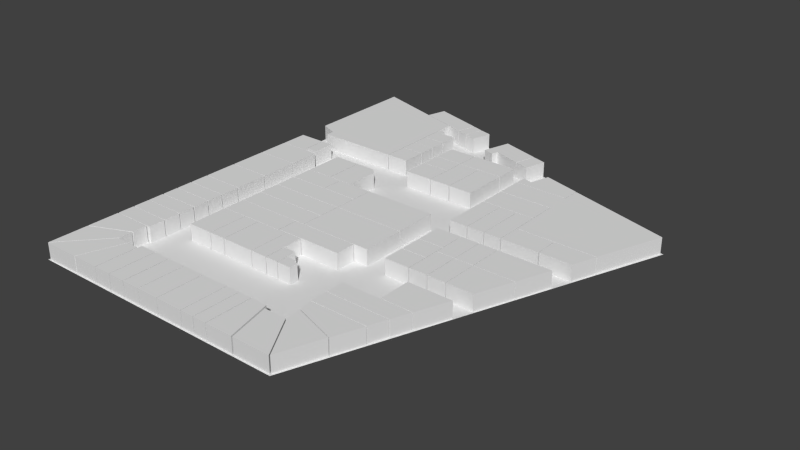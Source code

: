 # Source: floor2scale7.blend  (saved by Blender 2.76.0; exported with 4.5.12 LTS)
import bpy
from mathutils import Matrix  # noqa: F401  (used for matrix-valued properties, if any)

bpy.ops.wm.read_factory_settings(use_empty=True)
scene = bpy.context.scene
scene.name = 'Scene'

# ---- collections
col_collection_1 = bpy.data.collections.new('Collection 1'); scene.collection.children.link(col_collection_1)

# ---- world
world_world = bpy.data.worlds.new('World'); scene.world = world_world
world_world.color = (0.05088, 0.05088, 0.05088)
world_world.use_sun_shadow = False
world_world.sun_shadow_jitter_overblur = 0.0
world_world.cycles.sampling_method = 'MANUAL'
world_world.cycles.sample_map_resolution = 256

# ---- meshes
me_plane_007 = bpy.data.meshes.new('Plane.007')
me_plane_007.from_pydata([(1.841, 0.311, 0.0), (2.098, 0.2384, 0.0), (1.957, 0.7047, 0.0), (2.214, 0.6321, 0.0), (1.824, 0.3179, 0.0), (1.939, 0.7116, 0.0), (1.103, 0.5326, 0.0), (1.218, 0.9262, 0.0), (1.304, 0.4748, 0.0), (1.063, 0.4112, 0.0), (1.265, 0.3534, 0.0), (0.5828, 0.7207, 0.0), (0.6866, 1.076, 0.0), (0.3676, 0.7763, 0.0), (0.4714, 1.131, 0.0), (0.3508, 0.7822, 0.0), (0.4546, 1.137, 0.0), (0.144, 0.8436, 0.0), (0.2478, 1.199, 0.0), (0.1232, 0.8515, 0.0), (0.227, 1.207, 0.0), (-0.8174, 1.123, 0.0), (-0.7136, 1.479, 0.0), (1.841, 0.311, 0.3), (2.098, 0.2384, 0.3), (1.957, 0.7047, 0.3), (2.214, 0.6321, 0.3), (1.824, 0.3179, 0.3), (1.939, 0.7116, 0.3), (1.103, 0.5326, 0.3), (1.218, 0.9262, 0.3), (1.304, 0.4748, 0.3), (1.063, 0.4112, 0.3), (1.265, 0.3534, 0.3), (0.5828, 0.7207, 0.3), (0.6866, 1.076, 0.3), (0.3676, 0.7763, 0.3), (0.4714, 1.131, 0.3), (0.3508, 0.7822, 0.3), (0.4546, 1.137, 0.3), (0.144, 0.8436, 0.3), (0.2478, 1.199, 0.3), (0.1232, 0.8515, 0.3), (0.227, 1.207, 0.3), (-0.8174, 1.123, 0.3), (-0.7136, 1.479, 0.3)], [], [(0, 2, 3, 1), (4, 8, 6, 7, 5), (8, 10, 9, 6), (11, 13, 14, 12), (15, 17, 18, 16), (19, 21, 22, 20), (23, 24, 26, 25), (27, 28, 30, 29, 31), (31, 29, 32, 33), (34, 35, 37, 36), (38, 39, 41, 40), (42, 43, 45, 44), (19, 20, 43, 42), (14, 13, 36, 37), (5, 7, 30, 28), (22, 21, 44, 45), (12, 14, 37, 35), (8, 4, 27, 31), (20, 22, 45, 43), (2, 0, 23, 25), (13, 11, 34, 36), (21, 19, 42, 44), (0, 1, 24, 23), (15, 16, 39, 38), (9, 10, 33, 32), (1, 3, 26, 24), (18, 17, 40, 41), (6, 9, 32, 29), (3, 2, 25, 26), (16, 18, 41, 39), (10, 8, 31, 33), (4, 5, 28, 27), (17, 15, 38, 40), (11, 12, 35, 34), (7, 6, 29, 30)])
me_plane_007.use_remesh_preserve_volume = False
me_plane_007.use_remesh_preserve_attributes = False
me_plane_007.use_mirror_vertex_groups = False
me_plane_007.update()
me_plane_006 = bpy.data.meshes.new('Plane.006')
me_plane_006.from_pydata([(-0.1474, -0.8987, 0.0), (0.259, -0.8987, 0.0), (-0.1474, -0.4657, 0.0), (0.259, -0.4657, 0.0), (-0.1474, -0.4501, 0.0), (0.259, -0.4501, 0.0), (-0.1474, -0.1394, 0.0), (0.259, -0.1394, 0.0), (-0.1474, -0.1266, 0.0), (0.259, -0.1266, 0.0), (-0.1474, 0.1755, 0.0), (0.259, 0.1755, 0.0), (-0.1474, 0.1912, 0.0), (0.259, 0.1912, 0.0), (-0.1474, 0.5146, 0.0), (0.259, 0.5146, 0.0), (-0.03682, 0.5146, 0.0), (-0.1474, 0.6257, 0.0), (-0.03682, 0.6257, 0.0), (-0.1688, -0.8987, 0.0), (-0.1688, 0.9241, 0.0), (-2.009, -0.6121, 0.0), (-2.009, 1.463, 0.0), (-1.68, -0.8987, 0.0), (-1.68, -0.7435, 0.0), (-0.1474, -0.8987, 0.3), (0.259, -0.8987, 0.3), (-0.1474, -0.4657, 0.3), (0.259, -0.4657, 0.3), (-0.1474, -0.4501, 0.3), (0.259, -0.4501, 0.3), (-0.1474, -0.1394, 0.3), (0.259, -0.1394, 0.3), (-0.1474, -0.1266, 0.3), (0.259, -0.1266, 0.3), (-0.1474, 0.1755, 0.3), (0.259, 0.1755, 0.3), (-0.1474, 0.1912, 0.3), (0.259, 0.1912, 0.3), (-0.1474, 0.5146, 0.3), (0.259, 0.5146, 0.3), (-0.03682, 0.5146, 0.3), (-0.1474, 0.6257, 0.3), (-0.03682, 0.6257, 0.3), (-0.1688, -0.8987, 0.3), (-0.1688, 0.9241, 0.3), (-2.009, -0.6121, 0.3), (-2.009, 1.463, 0.3), (-1.68, -0.8987, 0.3), (-1.68, -0.7435, 0.3)], [], [(0, 2, 3, 1), (4, 6, 7, 5), (8, 10, 11, 9), (12, 14, 16, 15, 13), (14, 17, 18, 16), (19, 23, 24, 21, 22, 20), (25, 26, 28, 27), (29, 30, 32, 31), (33, 34, 36, 35), (37, 38, 40, 41, 39), (39, 41, 43, 42), (44, 45, 47, 46, 49, 48), (11, 10, 35, 36), (24, 23, 48, 49), (1, 3, 28, 26), (18, 17, 42, 43), (9, 11, 36, 34), (21, 24, 49, 46), (3, 2, 27, 28), (16, 18, 43, 41), (10, 8, 33, 35), (4, 5, 30, 29), (17, 14, 39, 42), (12, 13, 38, 37), (7, 6, 31, 32), (19, 20, 45, 44), (5, 7, 32, 30), (22, 21, 46, 47), (13, 15, 40, 38), (6, 4, 29, 31), (20, 22, 47, 45), (2, 0, 25, 27), (14, 12, 37, 39), (8, 9, 34, 33), (23, 19, 44, 48), (0, 1, 26, 25), (15, 16, 41, 40)])
me_plane_006.use_remesh_preserve_volume = False
me_plane_006.use_remesh_preserve_attributes = False
me_plane_006.use_mirror_vertex_groups = False
me_plane_006.update()
me_plane_005 = bpy.data.meshes.new('Plane.005')
me_plane_005.from_pydata([(0.1543, -2.758, 0.0), (0.4086, -2.758, 0.0), (0.1543, -2.548, 0.0), (0.4086, -2.597, 0.0), (0.3411, -2.597, 0.0), (0.3412, -2.548, 0.0), (0.1335, -2.758, 0.0), (0.1335, -2.362, 0.0), (-0.08978, -2.758, 0.0), (-0.08978, -2.362, 0.0), (-0.1116, -2.758, 0.0), (-0.1116, -1.998, 0.0), (-0.4107, -2.758, 0.0), (-0.4107, -1.998, 0.0), (-0.4242, -2.758, 0.0), (-0.4242, -1.998, 0.0), (-1.028, -2.758, 0.0), (-1.028, -2.016, 0.0), (-0.7259, -2.016, 0.0), (-0.5789, -1.997, 0.0), (-0.5791, -2.015, 0.0), (-1.048, -2.758, 0.0), (-1.048, -2.016, 0.0), (-1.342, -2.758, 0.0), (-1.342, -2.016, 0.0), (-1.359, -2.758, 0.0), (-1.359, -2.016, 0.0), (-1.822, -2.758, 0.0), (-1.822, -2.016, 0.0), (-0.6005, -1.999, 0.0), (-1.822, -1.999, 0.0), (-0.6005, -1.613, 0.0), (-1.822, -1.613, 0.0), (-0.581, -1.98, 0.0), (-0.581, -1.613, 0.0), (0.6506, -1.98, 0.0), (0.6506, -1.613, 0.0), (-0.4277, -1.6, 0.0), (-1.822, -1.6, 0.0), (-0.4277, -1.219, 0.0), (-1.822, -1.219, 0.0), (-0.4277, -1.198, 0.0), (-1.822, -1.198, 0.0), (-0.4277, -0.8194, 0.0), (-1.822, -0.8194, 0.0), (-0.4277, -0.7989, 0.0), (-1.822, -0.7989, 0.0), (-0.4277, -0.4183, 0.0), (-1.822, -0.4183, 0.0), (-1.102, -0.3978, 0.0), (-1.822, -0.3978, 0.0), (-1.102, -0.01531, 0.0), (-1.822, -0.01531, 0.0), (-1.086, -0.3978, 0.0), (-1.086, -0.01531, 0.0), (-0.4281, -0.3978, 0.0), (-0.4281, -0.01531, 0.0), (-1.343, 0.001403, 0.0), (-1.822, 0.001403, 0.0), (-1.343, 0.7145, 0.0), (-1.822, 0.7145, 0.0), (-1.321, 0.001403, 0.0), (-1.321, 0.7145, 0.0), (-0.8605, 0.001403, 0.0), (-0.9645, 0.7145, 0.0), (-0.8605, 0.6105, 0.0), (-0.4127, -0.7989, 0.0), (-0.4127, -0.01531, 0.0), (0.919, -0.7989, 0.0), (0.919, -0.01531, 0.0), (-0.4127, -0.817, 0.0), (0.919, -0.817, 0.0), (-0.4127, -1.597, 0.0), (0.919, -1.597, 0.0), (0.1543, -2.758, 0.3), (0.4086, -2.758, 0.3), (0.1543, -2.548, 0.3), (0.4086, -2.597, 0.3), (0.3411, -2.597, 0.3), (0.3412, -2.548, 0.3), (0.1335, -2.758, 0.3), (0.1335, -2.362, 0.3), (-0.08978, -2.758, 0.3), (-0.08978, -2.362, 0.3), (-0.1116, -2.758, 0.3), (-0.1116, -1.998, 0.3), (-0.4107, -2.758, 0.3), (-0.4107, -1.998, 0.3), (-0.4242, -2.758, 0.3), (-0.4242, -1.998, 0.3), (-1.028, -2.758, 0.3), (-1.028, -2.016, 0.3), (-0.7259, -2.016, 0.3), (-0.5789, -1.997, 0.3), (-0.5791, -2.015, 0.3), (-1.048, -2.758, 0.3), (-1.048, -2.016, 0.3), (-1.342, -2.758, 0.3), (-1.342, -2.016, 0.3), (-1.359, -2.758, 0.3), (-1.359, -2.016, 0.3), (-1.822, -2.758, 0.3), (-1.822, -2.016, 0.3), (-0.6005, -1.999, 0.3), (-1.822, -1.999, 0.3), (-0.6005, -1.613, 0.3), (-1.822, -1.613, 0.3), (-0.581, -1.98, 0.3), (-0.581, -1.613, 0.3), (0.6506, -1.98, 0.3), (0.6506, -1.613, 0.3), (-0.4277, -1.6, 0.3), (-1.822, -1.6, 0.3), (-0.4277, -1.219, 0.3), (-1.822, -1.219, 0.3), (-0.4277, -1.198, 0.3), (-1.822, -1.198, 0.3), (-0.4277, -0.8194, 0.3), (-1.822, -0.8194, 0.3), (-0.4277, -0.7989, 0.3), (-1.822, -0.7989, 0.3), (-0.4277, -0.4183, 0.3), (-1.822, -0.4183, 0.3), (-1.102, -0.3978, 0.3), (-1.822, -0.3978, 0.3), (-1.102, -0.01531, 0.3), (-1.822, -0.01531, 0.3), (-1.086, -0.3978, 0.3), (-1.086, -0.01531, 0.3), (-0.4281, -0.3978, 0.3), (-0.4281, -0.01531, 0.3), (-1.343, 0.001403, 0.3), (-1.822, 0.001403, 0.3), (-1.343, 0.7145, 0.3), (-1.822, 0.7145, 0.3), (-1.321, 0.001403, 0.3), (-1.321, 0.7145, 0.3), (-0.8605, 0.001403, 0.3), (-0.9645, 0.7145, 0.3), (-0.8605, 0.6105, 0.3), (-0.4127, -0.7989, 0.3), (-0.4127, -0.01531, 0.3), (0.919, -0.7989, 0.3), (0.919, -0.01531, 0.3), (-0.4127, -0.817, 0.3), (0.919, -0.817, 0.3), (-0.4127, -1.597, 0.3), (0.919, -1.597, 0.3)], [], [(0, 2, 5, 4, 3, 1), (6, 8, 9, 7), (10, 12, 13, 11), (14, 16, 17, 18, 20, 19, 15), (21, 23, 24, 22), (25, 27, 28, 26), (30, 32, 31, 29), (34, 36, 35, 33), (38, 40, 39, 37), (42, 44, 43, 41), (46, 48, 47, 45), (50, 52, 51, 49), (54, 56, 55, 53), (58, 60, 59, 57), (62, 64, 65, 63, 61), (67, 69, 68, 66), (71, 73, 72, 70), (74, 75, 77, 78, 79, 76), (80, 81, 83, 82), (84, 85, 87, 86), (88, 89, 93, 94, 92, 91, 90), (95, 96, 98, 97), (99, 100, 102, 101), (104, 103, 105, 106), (108, 107, 109, 110), (112, 111, 113, 114), (116, 115, 117, 118), (120, 119, 121, 122), (124, 123, 125, 126), (128, 127, 129, 130), (132, 131, 133, 134), (136, 135, 137, 139, 138), (141, 140, 142, 143), (145, 144, 146, 147), (54, 53, 127, 128), (26, 28, 102, 100), (0, 1, 75, 74), (55, 56, 130, 129), (27, 25, 99, 101), (1, 3, 77, 75), (53, 55, 129, 127), (30, 29, 103, 104), (5, 2, 76, 79), (56, 54, 128, 130), (31, 32, 106, 105), (3, 4, 78, 77), (58, 57, 131, 132), (29, 31, 105, 103), (4, 5, 79, 78), (59, 60, 134, 133), (32, 30, 104, 106), (6, 7, 81, 80), (57, 59, 133, 131), (34, 33, 107, 108), (9, 8, 82, 83), (60, 58, 132, 134), (35, 36, 110, 109), (7, 9, 83, 81), (62, 61, 135, 136), (33, 35, 109, 107), (8, 6, 80, 82), (65, 64, 138, 139), (36, 34, 108, 110), (10, 11, 85, 84), (61, 63, 137, 135), (38, 37, 111, 112), (13, 12, 86, 87), (64, 62, 136, 138), (39, 40, 114, 113), (11, 13, 87, 85), (63, 65, 139, 137), (37, 39, 113, 111), (12, 10, 84, 86), (67, 66, 140, 141), (40, 38, 112, 114), (14, 15, 89, 88), (68, 69, 143, 142), (42, 41, 115, 116), (17, 16, 90, 91), (66, 68, 142, 140), (43, 44, 118, 117), (18, 17, 91, 92), (69, 67, 141, 143), (41, 43, 117, 115), (16, 14, 88, 90), (71, 70, 144, 145), (44, 42, 116, 118), (20, 18, 92, 94), (72, 73, 147, 146), (46, 45, 119, 120), (15, 19, 93, 89), (70, 72, 146, 144), (47, 48, 122, 121), (19, 20, 94, 93), (73, 71, 145, 147), (45, 47, 121, 119), (21, 22, 96, 95), (48, 46, 120, 122), (24, 23, 97, 98), (50, 49, 123, 124), (22, 24, 98, 96), (51, 52, 126, 125), (23, 21, 95, 97), (49, 51, 125, 123), (25, 26, 100, 99), (52, 50, 124, 126), (28, 27, 101, 102), (2, 0, 74, 76)])
me_plane_005.use_remesh_preserve_volume = False
me_plane_005.use_remesh_preserve_attributes = False
me_plane_005.use_mirror_vertex_groups = False
me_plane_005.update()
me_plane_004 = bpy.data.meshes.new('Plane.004')
me_plane_004.from_pydata([(-0.7086, 0.4568, 0.0), (-0.1965, 0.4568, 0.0), (-0.7086, 0.879, 0.0), (-0.1965, 0.879, 0.0), (-0.1778, 0.4568, 0.0), (-0.1778, 0.879, 0.0), (0.6761, 0.4568, 0.0), (0.6761, 0.879, 0.0), (-0.7086, 0.4409, 0.0), (-0.1965, 0.4409, 0.0), (-0.7086, 0.0779, 0.0), (-0.1965, 0.0779, 0.0), (-0.7086, 0.06141, 0.0), (-0.1965, 0.06141, 0.0), (-0.7086, -0.4107, 0.0), (-0.1965, -0.4107, 0.0), (-0.1774, 0.4388, 0.0), (-0.1774, -0.4107, 0.0), (0.2113, 0.4388, 0.0), (0.2113, -0.4107, 0.0), (0.2313, 0.4388, 0.0), (0.2313, -0.4107, 0.0), (0.6762, 0.4388, 0.0), (0.6762, -0.4107, 0.0), (-0.7086, 0.4568, 0.3), (-0.1965, 0.4568, 0.3), (-0.7086, 0.879, 0.3), (-0.1965, 0.879, 0.3), (-0.1778, 0.4568, 0.3), (-0.1778, 0.879, 0.3), (0.6761, 0.4568, 0.3), (0.6761, 0.879, 0.3), (-0.7086, 0.4409, 0.3), (-0.1965, 0.4409, 0.3), (-0.7086, 0.0779, 0.3), (-0.1965, 0.0779, 0.3), (-0.7086, 0.06141, 0.3), (-0.1965, 0.06141, 0.3), (-0.7086, -0.4107, 0.3), (-0.1965, -0.4107, 0.3), (-0.1774, 0.4388, 0.3), (-0.1774, -0.4107, 0.3), (0.2113, 0.4388, 0.3), (0.2113, -0.4107, 0.3), (0.2313, 0.4388, 0.3), (0.2313, -0.4107, 0.3), (0.6762, 0.4388, 0.3), (0.6762, -0.4107, 0.3)], [], [(0, 2, 3, 1), (5, 7, 6, 4), (9, 11, 10, 8), (13, 15, 14, 12), (20, 22, 23, 21), (16, 18, 19, 17), (24, 25, 27, 26), (29, 28, 30, 31), (33, 32, 34, 35), (37, 36, 38, 39), (44, 45, 47, 46), (40, 41, 43, 42), (21, 23, 47, 45), (0, 1, 25, 24), (12, 14, 38, 36), (9, 8, 32, 33), (22, 20, 44, 46), (1, 3, 27, 25), (15, 13, 37, 39), (10, 11, 35, 34), (3, 2, 26, 27), (16, 17, 41, 40), (8, 10, 34, 32), (5, 4, 28, 29), (19, 18, 42, 43), (11, 9, 33, 35), (5, 3, 27, 29), (17, 19, 43, 41), (13, 12, 36, 37), (6, 7, 31, 30), (18, 16, 40, 42), (20, 21, 45, 44), (4, 6, 30, 28), (23, 22, 46, 47), (2, 0, 24, 26), (14, 15, 39, 38), (7, 5, 29, 31)])
me_plane_004.use_remesh_preserve_volume = False
me_plane_004.use_remesh_preserve_attributes = False
me_plane_004.use_mirror_vertex_groups = False
me_plane_004.update()
me_plane_003 = bpy.data.meshes.new('Plane.003')
me_plane_003.from_pydata([(-0.9395, -1.044, 0.0), (-0.607, -1.044, 0.0), (-0.9395, -0.1314, 0.0), (-0.607, -0.1314, 0.0), (-0.5908, -1.044, 0.0), (-0.5908, -0.1314, 0.0), (-0.2797, -1.044, 0.0), (-0.2797, -0.1314, 0.0), (-0.2635, -1.044, 0.0), (-0.2635, -0.1314, 0.0), (0.04107, -1.044, 0.0), (0.04107, -0.1314, 0.0), (0.05727, -1.044, 0.0), (0.05727, -0.6101, 0.0), (0.7506, -1.044, 0.0), (0.7506, -0.6101, 0.0), (0.7668, -1.044, 0.0), (0.7668, -0.6101, 0.0), (1.357, -1.044, 0.0), (1.515, -0.6101, 0.0), (-0.9395, -0.1184, 0.0), (0.04159, -0.1184, 0.0), (-0.9395, 0.3644, 0.0), (0.04159, 0.3644, 0.0), (-0.9395, 0.3831, 0.0), (0.04625, 0.3831, 0.0), (-0.9395, 0.8357, 0.0), (0.04625, 0.8357, 0.0), (-0.9395, 0.8535, 0.0), (0.04625, 0.8535, 0.0), (-0.9395, 1.059, 0.0), (0.04625, 1.176, 0.0), (-0.643, 1.374, 0.0), (-0.7484, 1.004, 0.0), (0.05207, 0.3831, 0.0), (0.05863, 0.8357, 0.0), (0.06092, -0.5893, 0.0), (0.06254, 1.166, 0.0), (1.517, -0.5893, 0.0), (1.971, 0.6132, 0.0), (-0.9395, -1.044, 0.3), (-0.607, -1.044, 0.3), (-0.9395, -0.1314, 0.3), (-0.607, -0.1314, 0.3), (-0.5908, -1.044, 0.3), (-0.5908, -0.1314, 0.3), (-0.2797, -1.044, 0.3), (-0.2797, -0.1314, 0.3), (-0.2635, -1.044, 0.3), (-0.2635, -0.1314, 0.3), (0.04107, -1.044, 0.3), (0.04107, -0.1314, 0.3), (0.05727, -1.044, 0.3), (0.05727, -0.6101, 0.3), (0.7506, -1.044, 0.3), (0.7506, -0.6101, 0.3), (0.7668, -1.044, 0.3), (0.7668, -0.6101, 0.3), (1.357, -1.044, 0.3), (1.515, -0.6101, 0.3), (-0.9395, -0.1184, 0.3), (0.04159, -0.1184, 0.3), (-0.9395, 0.3644, 0.3), (0.04159, 0.3644, 0.3), (-0.9395, 0.3831, 0.3), (0.04625, 0.3831, 0.3), (-0.9395, 0.8357, 0.3), (0.04625, 0.8357, 0.3), (-0.9395, 0.8535, 0.3), (0.04625, 0.8535, 0.3), (-0.9395, 1.059, 0.3), (0.04625, 1.176, 0.3), (-0.643, 1.374, 0.3), (-0.7484, 1.004, 0.3), (0.05207, 0.3831, 0.3), (0.05863, 0.8357, 0.3), (0.06092, -0.5893, 0.3), (0.06254, 1.166, 0.3), (1.517, -0.5893, 0.3), (1.971, 0.6132, 0.3)], [], [(0, 2, 3, 1), (5, 7, 6, 4), (20, 22, 23, 21), (9, 11, 10, 8), (13, 15, 14, 12), (17, 19, 18, 16), (28, 30, 33, 32, 31, 29), (34, 25, 24, 26, 27, 35, 37, 39, 38, 36), (40, 41, 43, 42), (45, 44, 46, 47), (60, 61, 63, 62), (49, 48, 50, 51), (53, 52, 54, 55), (57, 56, 58, 59), (68, 69, 71, 72, 73, 70), (74, 76, 78, 79, 77, 75, 67, 66, 64, 65), (23, 22, 62, 63), (36, 38, 78, 76), (19, 17, 57, 59), (24, 25, 65, 64), (39, 37, 77, 79), (27, 26, 66, 67), (10, 11, 51, 50), (2, 0, 40, 42), (26, 24, 64, 66), (8, 10, 50, 48), (0, 1, 41, 40), (28, 29, 69, 68), (11, 9, 49, 51), (1, 3, 43, 41), (35, 27, 67, 75), (13, 12, 52, 53), (3, 2, 42, 43), (33, 30, 70, 73), (17, 16, 56, 57), (5, 4, 44, 45), (29, 31, 71, 69), (14, 15, 55, 54), (20, 21, 61, 60), (30, 28, 68, 70), (12, 14, 54, 52), (25, 34, 74, 65), (31, 32, 72, 71), (15, 13, 53, 55), (6, 7, 47, 46), (32, 33, 73, 72), (22, 20, 60, 62), (4, 6, 46, 44), (34, 36, 76, 74), (21, 23, 63, 61), (7, 5, 45, 47), (37, 35, 75, 77), (18, 19, 59, 58), (9, 8, 48, 49), (38, 39, 79, 78), (16, 18, 58, 56)])
me_plane_003.use_remesh_preserve_volume = False
me_plane_003.use_remesh_preserve_attributes = False
me_plane_003.use_mirror_vertex_groups = False
me_plane_003.update()
me_plane_002 = bpy.data.meshes.new('Plane.002')
me_plane_002.from_pydata([(-0.9447, -0.9838, 0.0), (-0.4872, -0.9838, 0.0), (-0.9447, -0.5842, 0.0), (-0.4872, -0.5842, 0.0), (-0.9447, -0.5632, 0.0), (-0.4872, -0.5632, 0.0), (-0.9447, -0.1695, 0.0), (-0.4872, -0.1695, 0.0), (-0.9447, -0.1508, 0.0), (-0.4872, -0.1508, 0.0), (-0.9447, 0.3109, 0.0), (-0.4872, 0.3109, 0.0), (-0.4679, -0.9838, 0.0), (-0.4679, -0.3198, 0.0), (-0.1393, -0.9838, 0.0), (-0.1393, -0.3198, 0.0), (-0.1393, -0.3043, 0.0), (-0.4679, -0.3043, 0.0), (-0.1393, 0.3121, 0.0), (-0.4679, 0.3121, 0.0), (-0.1215, -0.9838, 0.0), (-0.1215, -0.3198, 0.0), (0.209, -0.9838, 0.0), (0.209, -0.3198, 0.0), (-0.1218, -0.3043, 0.0), (-0.1218, 0.3121, 0.0), (0.2087, -0.3043, 0.0), (0.2087, 0.3121, 0.0), (0.2243, -0.3043, 0.0), (0.2243, 0.3121, 0.0), (0.9802, -0.3043, 0.0), (1.209, 0.3121, 0.0), (0.2236, -0.9838, 0.0), (0.2236, -0.3198, 0.0), (0.721, -0.9838, 0.0), (0.9721, -0.3198, 0.0), (-0.9447, -0.9838, 0.3), (-0.4872, -0.9838, 0.3), (-0.9447, -0.5842, 0.3), (-0.4872, -0.5842, 0.3), (-0.9447, -0.5632, 0.3), (-0.4872, -0.5632, 0.3), (-0.9447, -0.1695, 0.3), (-0.4872, -0.1695, 0.3), (-0.9447, -0.1508, 0.3), (-0.4872, -0.1508, 0.3), (-0.9447, 0.3109, 0.3), (-0.4872, 0.3109, 0.3), (-0.4679, -0.9838, 0.3), (-0.4679, -0.3198, 0.3), (-0.1393, -0.9838, 0.3), (-0.1393, -0.3198, 0.3), (-0.1393, -0.3043, 0.3), (-0.4679, -0.3043, 0.3), (-0.1393, 0.3121, 0.3), (-0.4679, 0.3121, 0.3), (-0.1215, -0.9838, 0.3), (-0.1215, -0.3198, 0.3), (0.209, -0.9838, 0.3), (0.209, -0.3198, 0.3), (-0.1218, -0.3043, 0.3), (-0.1218, 0.3121, 0.3), (0.2087, -0.3043, 0.3), (0.2087, 0.3121, 0.3), (0.2243, -0.3043, 0.3), (0.2243, 0.3121, 0.3), (0.9802, -0.3043, 0.3), (1.209, 0.3121, 0.3), (0.2236, -0.9838, 0.3), (0.2236, -0.3198, 0.3), (0.721, -0.9838, 0.3), (0.9721, -0.3198, 0.3)], [], [(0, 2, 3, 1), (21, 23, 22, 20), (4, 6, 7, 5), (8, 10, 11, 9), (17, 19, 18, 16), (13, 15, 14, 12), (25, 27, 26, 24), (29, 31, 30, 28), (33, 35, 34, 32), (36, 37, 39, 38), (57, 56, 58, 59), (40, 41, 43, 42), (44, 45, 47, 46), (53, 52, 54, 55), (49, 48, 50, 51), (61, 60, 62, 63), (65, 64, 66, 67), (69, 68, 70, 71), (1, 3, 39, 37), (30, 31, 67, 66), (18, 19, 55, 54), (3, 2, 38, 39), (28, 30, 66, 64), (14, 15, 51, 50), (4, 5, 41, 40), (31, 29, 65, 67), (12, 14, 50, 48), (16, 18, 54, 52), (33, 32, 68, 69), (15, 13, 49, 51), (21, 20, 56, 57), (34, 35, 71, 70), (22, 23, 59, 58), (7, 6, 42, 43), (32, 34, 70, 68), (19, 17, 53, 55), (5, 7, 43, 41), (35, 33, 69, 71), (20, 22, 58, 56), (6, 4, 40, 42), (23, 21, 57, 59), (8, 9, 45, 44), (25, 24, 60, 61), (17, 16, 52, 53), (26, 27, 63, 62), (11, 10, 46, 47), (24, 26, 62, 60), (9, 11, 47, 45), (2, 0, 36, 38), (27, 25, 61, 63), (10, 8, 44, 46), (0, 1, 37, 36), (29, 28, 64, 65), (13, 12, 48, 49)])
me_plane_002.use_remesh_preserve_volume = False
me_plane_002.use_remesh_preserve_attributes = False
me_plane_002.use_mirror_vertex_groups = False
me_plane_002.update()
me_plane_001 = bpy.data.meshes.new('Plane.001')
me_plane_001.from_pydata([(-1.035, 0.5732, 0.0), (-0.541, 0.5732, 0.0), (-1.035, 1.064, 0.0), (-0.541, 1.064, 0.0), (-0.5186, 0.651, 0.0), (-0.5186, 1.064, 0.0), (-0.3115, 0.651, 0.0), (-0.3115, 1.064, 0.0), (-1.035, 0.5616, 0.0), (-0.2527, 0.5616, 0.0), (-1.035, 0.001627, 0.0), (-0.2527, 0.001627, 0.0), (-1.035, -0.01457, 0.0), (-0.2527, -0.01457, 0.0), (-1.035, -0.695, 0.0), (-0.2527, -0.695, 0.0), (-1.035, -0.7161, 0.0), (-0.2527, -0.7161, 0.0), (-1.035, -1.33, 0.0), (-0.2527, -1.33, 0.0), (-1.035, -1.35, 0.0), (-0.2527, -1.35, 0.0), (-1.035, -1.688, 0.0), (-0.2527, -1.688, 0.0), (-1.035, -1.708, 0.0), (-0.2527, -1.708, 0.0), (-1.035, -1.999, 0.0), (-0.2527, -1.999, 0.0), (-1.035, -2.019, 0.0), (-0.2527, -2.019, 0.0), (-1.035, -2.305, 0.0), (-0.2527, -2.305, 0.0), (-1.035, -2.328, 0.0), (-0.2527, -2.328, 0.0), (-1.035, -2.615, 0.0), (-0.2527, -2.615, 0.0), (-1.035, -2.633, 0.0), (-0.2527, -2.633, 0.0), (-1.035, -2.928, 0.0), (-0.2527, -2.928, 0.0), (-1.035, -2.947, 0.0), (-0.2527, -2.947, 0.0), (-1.035, -3.24, 0.0), (-0.2527, -3.24, 0.0), (-1.035, -3.26, 0.0), (-0.3133, -3.26, 0.0), (-1.035, -3.842, 0.0), (-0.3133, -3.523, 0.0), (-1.035, -3.863, 0.0), (-0.3133, -3.547, 0.0), (-1.035, -4.59, 0.0), (-0.3133, -3.789, 0.0), (-0.3147, -3.81, 0.0), (-0.08411, -3.81, 0.0), (-1.028, -4.6, 0.0), (-0.3537, -4.6, 0.0), (0.1732, -4.596, 0.0), (0.4873, -4.596, 0.0), (0.1732, -3.734, 0.0), (0.4873, -3.734, 0.0), (0.1536, -4.596, 0.0), (0.1536, -3.812, 0.0), (-0.3392, -4.596, 0.0), (-0.06761, -3.812, 0.0), (0.5035, -4.596, 0.0), (0.5035, -3.734, 0.0), (0.8097, -4.596, 0.0), (0.8097, -3.734, 0.0), (0.8324, -4.596, 0.0), (0.8324, -3.734, 0.0), (1.156, -4.596, 0.0), (1.156, -3.734, 0.0), (1.173, -4.596, 0.0), (1.173, -3.734, 0.0), (1.571, -4.596, 0.0), (1.571, -3.734, 0.0), (1.589, -4.596, 0.0), (1.589, -3.734, 0.0), (2.09, -4.596, 0.0), (2.09, -3.734, 0.0), (2.106, -4.596, 0.0), (2.106, -3.734, 0.0), (2.35, -4.596, 0.0), (2.35, -3.734, 0.0), (2.37, -4.596, 0.0), (2.37, -3.734, 0.0), (2.606, -4.596, 0.0), (2.606, -3.734, 0.0), (2.628, -4.596, 0.0), (2.628, -3.734, 0.0), (3.131, -4.596, 0.0), (2.919, -3.734, 0.0), (3.159, -4.596, 0.0), (2.968, -3.811, 0.0), (3.851, -4.596, 0.0), (3.376, -3.811, 0.0), (3.312, -3.241, 0.0), (4.368, -3.241, 0.0), (3.312, -2.927, 0.0), (4.481, -2.927, 0.0), (3.312, -3.261, 0.0), (4.368, -3.261, 0.0), (3.366, -3.51, 0.0), (4.169, -3.78, 0.0), (3.368, -3.529, 0.0), (4.156, -3.792, 0.0), (3.387, -3.792, 0.0), (3.864, -4.583, 0.0), (3.312, -2.91, 0.0), (4.496, -2.91, 0.0), (3.312, -2.581, 0.0), (4.617, -2.581, 0.0), (4.028, -2.561, 0.0), (4.629, -2.561, 0.0), (4.028, -1.963, 0.0), (4.857, -1.963, 0.0), (-1.035, 0.5732, 0.3), (-0.541, 0.5732, 0.3), (-1.035, 1.064, 0.3), (-0.541, 1.064, 0.3), (-0.5186, 0.651, 0.3), (-0.5186, 1.064, 0.3), (-0.3115, 0.651, 0.3), (-0.3115, 1.064, 0.3), (-1.035, 0.5616, 0.3), (-0.2527, 0.5616, 0.3), (-1.035, 0.001627, 0.3), (-0.2527, 0.001627, 0.3), (-1.035, -0.01457, 0.3), (-0.2527, -0.01457, 0.3), (-1.035, -0.695, 0.3), (-0.2527, -0.695, 0.3), (-1.035, -0.7161, 0.3), (-0.2527, -0.7161, 0.3), (-1.035, -1.33, 0.3), (-0.2527, -1.33, 0.3), (-1.035, -1.35, 0.3), (-0.2527, -1.35, 0.3), (-1.035, -1.688, 0.3), (-0.2527, -1.688, 0.3), (-1.035, -1.708, 0.3), (-0.2527, -1.708, 0.3), (-1.035, -1.999, 0.3), (-0.2527, -1.999, 0.3), (-1.035, -2.019, 0.3), (-0.2527, -2.019, 0.3), (-1.035, -2.305, 0.3), (-0.2527, -2.305, 0.3), (-1.035, -2.328, 0.3), (-0.2527, -2.328, 0.3), (-1.035, -2.615, 0.3), (-0.2527, -2.615, 0.3), (-1.035, -2.633, 0.3), (-0.2527, -2.633, 0.3), (-1.035, -2.928, 0.3), (-0.2527, -2.928, 0.3), (-1.035, -2.947, 0.3), (-0.2527, -2.947, 0.3), (-1.035, -3.24, 0.3), (-0.2527, -3.24, 0.3), (-1.035, -3.26, 0.3), (-0.3133, -3.26, 0.3), (-1.035, -3.842, 0.3), (-0.3133, -3.523, 0.3), (-1.035, -3.863, 0.3), (-0.3133, -3.547, 0.3), (-1.035, -4.59, 0.3), (-0.3133, -3.789, 0.3), (-0.3147, -3.81, 0.3), (-0.08411, -3.81, 0.3), (-1.028, -4.6, 0.3), (-0.3537, -4.6, 0.3), (0.1732, -4.596, 0.3), (0.4873, -4.596, 0.3), (0.1732, -3.734, 0.3), (0.4873, -3.734, 0.3), (0.1536, -4.596, 0.3), (0.1536, -3.812, 0.3), (-0.3392, -4.596, 0.3), (-0.06761, -3.812, 0.3), (0.5035, -4.596, 0.3), (0.5035, -3.734, 0.3), (0.8097, -4.596, 0.3), (0.8097, -3.734, 0.3), (0.8324, -4.596, 0.3), (0.8324, -3.734, 0.3), (1.156, -4.596, 0.3), (1.156, -3.734, 0.3), (1.173, -4.596, 0.3), (1.173, -3.734, 0.3), (1.571, -4.596, 0.3), (1.571, -3.734, 0.3), (1.589, -4.596, 0.3), (1.589, -3.734, 0.3), (2.09, -4.596, 0.3), (2.09, -3.734, 0.3), (2.106, -4.596, 0.3), (2.106, -3.734, 0.3), (2.35, -4.596, 0.3), (2.35, -3.734, 0.3), (2.37, -4.596, 0.3), (2.37, -3.734, 0.3), (2.606, -4.596, 0.3), (2.606, -3.734, 0.3), (2.628, -4.596, 0.3), (2.628, -3.734, 0.3), (3.131, -4.596, 0.3), (2.919, -3.734, 0.3), (3.159, -4.596, 0.3), (2.968, -3.811, 0.3), (3.851, -4.596, 0.3), (3.376, -3.811, 0.3), (3.312, -3.241, 0.3), (4.368, -3.241, 0.3), (3.312, -2.927, 0.3), (4.481, -2.927, 0.3), (3.312, -3.261, 0.3), (4.368, -3.261, 0.3), (3.366, -3.51, 0.3), (4.169, -3.78, 0.3), (3.368, -3.529, 0.3), (4.156, -3.792, 0.3), (3.387, -3.792, 0.3), (3.864, -4.583, 0.3), (3.312, -2.91, 0.3), (4.496, -2.91, 0.3), (3.312, -2.581, 0.3), (4.617, -2.581, 0.3), (4.028, -2.561, 0.3), (4.629, -2.561, 0.3), (4.028, -1.963, 0.3), (4.857, -1.963, 0.3)], [], [(0, 2, 3, 1), (101, 103, 102, 100), (5, 7, 6, 4), (9, 11, 10, 8), (13, 15, 14, 12), (77, 79, 78, 76), (17, 19, 18, 16), (108, 110, 111, 109), (21, 23, 22, 20), (73, 75, 74, 72), (25, 27, 26, 24), (105, 107, 106, 104), (29, 31, 30, 28), (69, 71, 70, 68), (33, 35, 34, 32), (37, 39, 38, 36), (65, 67, 66, 64), (41, 43, 42, 40), (60, 62, 63, 61), (45, 47, 46, 44), (112, 114, 115, 113), (49, 51, 50, 48), (56, 58, 59, 57), (53, 55, 54, 52), (81, 83, 82, 80), (85, 87, 86, 84), (96, 98, 99, 97), (89, 91, 90, 88), (93, 95, 94, 92), (116, 117, 119, 118), (217, 216, 218, 219), (121, 120, 122, 123), (125, 124, 126, 127), (129, 128, 130, 131), (193, 192, 194, 195), (133, 132, 134, 135), (224, 225, 227, 226), (137, 136, 138, 139), (189, 188, 190, 191), (141, 140, 142, 143), (221, 220, 222, 223), (145, 144, 146, 147), (185, 184, 186, 187), (149, 148, 150, 151), (153, 152, 154, 155), (181, 180, 182, 183), (157, 156, 158, 159), (176, 177, 179, 178), (161, 160, 162, 163), (228, 229, 231, 230), (165, 164, 166, 167), (172, 173, 175, 174), (169, 168, 170, 171), (197, 196, 198, 199), (201, 200, 202, 203), (212, 213, 215, 214), (205, 204, 206, 207), (209, 208, 210, 211), (75, 73, 189, 191), (23, 21, 137, 139), (77, 76, 192, 193), (25, 24, 140, 141), (102, 103, 219, 218), (69, 68, 184, 185), (100, 102, 218, 216), (26, 27, 143, 142), (78, 79, 195, 194), (24, 26, 142, 140), (76, 78, 194, 192), (27, 25, 141, 143), (79, 77, 193, 195), (29, 28, 144, 145), (81, 80, 196, 197), (64, 66, 182, 180), (108, 109, 225, 224), (67, 65, 181, 183), (82, 83, 199, 198), (30, 31, 147, 146), (80, 82, 198, 196), (28, 30, 146, 144), (83, 81, 197, 199), (31, 29, 145, 147), (85, 84, 200, 201), (33, 32, 148, 149), (99, 98, 214, 215), (66, 67, 183, 182), (101, 100, 216, 217), (104, 106, 222, 220), (86, 87, 203, 202), (34, 35, 151, 150), (84, 86, 202, 200), (32, 34, 150, 148), (87, 85, 201, 203), (35, 33, 149, 151), (89, 88, 204, 205), (37, 36, 152, 153), (97, 99, 215, 213), (61, 63, 179, 177), (96, 97, 213, 212), (62, 60, 176, 178), (90, 91, 207, 206), (38, 39, 155, 154), (88, 90, 206, 204), (36, 38, 154, 152), (2, 0, 116, 118), (91, 89, 205, 207), (39, 37, 153, 155), (0, 1, 117, 116), (93, 92, 208, 209), (41, 40, 156, 157), (1, 3, 119, 117), (98, 96, 212, 214), (63, 62, 178, 179), (3, 2, 118, 119), (107, 105, 221, 223), (65, 64, 180, 181), (5, 4, 120, 121), (94, 95, 211, 210), (42, 43, 159, 158), (13, 12, 128, 129), (92, 94, 210, 208), (40, 42, 158, 156), (9, 8, 124, 125), (95, 93, 209, 211), (43, 41, 157, 159), (6, 7, 123, 122), (109, 111, 227, 225), (45, 44, 160, 161), (4, 6, 122, 120), (110, 108, 224, 226), (60, 61, 177, 176), (7, 5, 121, 123), (112, 113, 229, 228), (106, 107, 223, 222), (73, 72, 188, 189), (115, 114, 230, 231), (46, 47, 163, 162), (10, 11, 127, 126), (113, 115, 231, 229), (44, 46, 162, 160), (8, 10, 126, 124), (114, 112, 228, 230), (47, 45, 161, 163), (11, 9, 125, 127), (49, 48, 164, 165), (103, 101, 217, 219), (57, 59, 175, 173), (14, 15, 131, 130), (59, 58, 174, 175), (12, 14, 130, 128), (50, 51, 167, 166), (15, 13, 129, 131), (48, 50, 166, 164), (17, 16, 132, 133), (51, 49, 165, 167), (68, 70, 186, 184), (53, 52, 168, 169), (71, 69, 185, 187), (58, 56, 172, 174), (18, 19, 135, 134), (56, 57, 173, 172), (16, 18, 134, 132), (54, 55, 171, 170), (19, 17, 133, 135), (52, 54, 170, 168), (21, 20, 136, 137), (55, 53, 169, 171), (111, 110, 226, 227), (105, 104, 220, 221), (70, 71, 187, 186), (74, 75, 191, 190), (22, 23, 139, 138), (72, 74, 190, 188), (20, 22, 138, 136)])
me_plane_001.use_remesh_preserve_volume = False
me_plane_001.use_remesh_preserve_attributes = False
me_plane_001.use_mirror_vertex_groups = False
me_plane_001.update()
me_plane = bpy.data.meshes.new('Plane')
me_plane.from_pydata([(-3.514, -1.092, 0.0), (1.424, -1.092, 0.0), (-3.514, 7.308, 0.0), (3.798, 5.213, 0.0), (-2.209, 7.32, 0.0), (-2.309, 6.969, 0.0), (2.577, 5.564, 0.0), (2.676, 5.916, 0.0)], [], [(0, 1, 3, 6, 7, 4, 5, 2)])
me_plane.use_remesh_preserve_volume = False
me_plane.use_remesh_preserve_attributes = False
me_plane.use_mirror_vertex_groups = False
me_plane.update()

# ---- objects
ob_plane_007 = bpy.data.objects.new('Plane.007', me_plane_007)
ob_plane_006 = bpy.data.objects.new('Plane.006', me_plane_006)
ob_plane_005 = bpy.data.objects.new('Plane.005', me_plane_005)
ob_plane_004 = bpy.data.objects.new('Plane.004', me_plane_004)
ob_plane_003 = bpy.data.objects.new('Plane.003', me_plane_003)
ob_plane_002 = bpy.data.objects.new('Plane.002', me_plane_002)
ob_plane_001 = bpy.data.objects.new('Plane.001', me_plane_001)
ob_plane = bpy.data.objects.new('Plane', me_plane)

# ---- transforms, parenting, visibility, modifiers, constraints
ob_plane_007.location = (-8.479, 13.81, 0.0001341)
ob_plane_007.scale = (7.0, 7.0, 7.0)
ob_plane_007.lineart.crease_threshold = 0.0
ob_plane_006.location = (-8.479, 13.81, 0.0001341)
ob_plane_006.scale = (7.0, 7.0, 7.0)
ob_plane_006.lineart.crease_threshold = 0.0
ob_plane_005.location = (-1.343, -2.152, 0.0001341)
ob_plane_005.scale = (7.0, 7.0, 7.0)
ob_plane_005.lineart.crease_threshold = 0.0
ob_plane_004.location = (0.5085, 7.958, -0.0002831)
ob_plane_004.scale = (7.0, 7.0, 7.0)
ob_plane_004.lineart.crease_threshold = 0.0
ob_plane_003.location = (14.34, 5.175, -0.0002831)
ob_plane_003.scale = (7.0, 7.0, 7.0)
ob_plane_003.lineart.crease_threshold = 0.0
ob_plane_002.location = (14.46, -6.688, -0.0002831)
ob_plane_002.scale = (7.0, 7.0, 7.0)
ob_plane_002.lineart.crease_threshold = 0.0
ob_plane_001.location = (-15.33, -2.152, 0.0001341)
ob_plane_001.scale = (7.0, 7.0, 7.0)
ob_plane_001.lineart.crease_threshold = 0.0
ob_plane.location = (1.849, -26.88, 0.0001341)
ob_plane.scale = (7.0, 7.0, 7.0)
ob_plane.lineart.crease_threshold = 0.0

# ---- collection membership
col_collection_1.objects.link(ob_plane_007)
col_collection_1.objects.link(ob_plane_006)
col_collection_1.objects.link(ob_plane_005)
col_collection_1.objects.link(ob_plane_004)
col_collection_1.objects.link(ob_plane_003)
col_collection_1.objects.link(ob_plane_002)
col_collection_1.objects.link(ob_plane_001)
col_collection_1.objects.link(ob_plane)

# ---- scene / render settings (as saved in the file)
scene.frame_start = 1; scene.frame_end = 250; scene.frame_set(1)
scene.render.engine = 'BLENDER_EEVEE_NEXT'
scene.render.resolution_percentage = 50
scene.render.dither_intensity = 0.0
scene.cycles.use_denoising = False
scene.cycles.samples = 10
scene.cycles.sampling_pattern = 'TABULATED_SOBOL'
scene.cycles.light_sampling_threshold = 0.0
scene.cycles.use_adaptive_sampling = False
scene.cycles.use_light_tree = False
scene.cycles.blur_glossy = 0.0
scene.cycles.pixel_filter_type = 'GAUSSIAN'
scene.cycles.sample_clamp_indirect = 0.0
scene.view_settings.view_transform = 'Standard'
bpy.context.view_layer.update()

# ---- added for rendering (the .blend has no active camera and no usable light): camera, sun
cam_auto = bpy.data.cameras.new('AutoCamera')
cam_auto.lens = 50.0
cam_auto.sensor_width = 36.0
cam_auto.clip_end = 1267.31
ob_auto_camera = bpy.data.objects.new('AutoCamera', cam_auto)
scene.collection.objects.link(ob_auto_camera)
ob_auto_camera.location = (75.0563, -91.7402, 58.8191)
ob_auto_camera.rotation_euler = (1.09748, -7.21219e-08, 0.694738)
scene.camera = ob_auto_camera
light_auto_sun = bpy.data.lights.new('AutoSun', 'SUN')
light_auto_sun.energy = 3.0
light_auto_sun.angle = 0.0523599
ob_auto_sun = bpy.data.objects.new('AutoSun', light_auto_sun)
scene.collection.objects.link(ob_auto_sun)
ob_auto_sun.rotation_euler = (0.872665, 0.174533, 0.523599)
bpy.context.view_layer.update()
